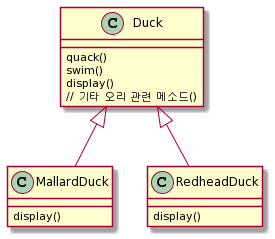

The diagram above was rendered by PlantUML. Its source (embedded in the PNG):
@startuml
class Duck{
quack()
swim()
display()
// 기타 오리 관련 메소드()
}

class MallardDuck{
display()
}

class RedheadDuck{
display()
}

Duck <|-- MallardDuck
Duck <|-- RedheadDuck
@enduml